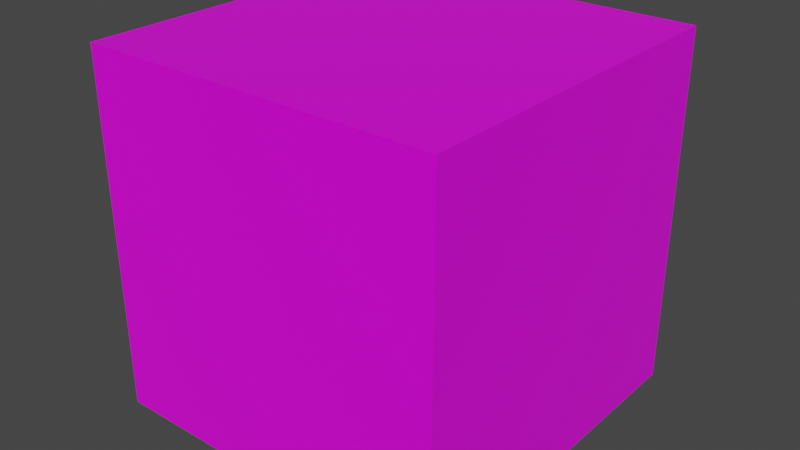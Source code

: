 # Source: referenceCube.blend  (saved by Blender 3.1.7; exported with 4.5.12 LTS)
import bpy
from mathutils import Matrix  # noqa: F401  (used for matrix-valued properties, if any)

bpy.ops.wm.read_factory_settings(use_empty=True)
scene = bpy.context.scene
scene.name = 'Scene'

# ---- collections
col_collection = bpy.data.collections.new('Collection'); scene.collection.children.link(col_collection)

# ---- images (referenced by path relative to the original .blend; pixels are not part of the script)
import os
ASSET_DIR = os.environ.get("B2B_ASSET_DIR", "")  # directory of the original .blend (textures are referenced by path, not embedded)
HERE = os.path.dirname(os.path.abspath(__file__))  # packed textures are extracted next to this script under _unpacked/

def load_image(name, relpath, width, height, colorspace="sRGB"):
    """Load a texture the original file referenced (path relative to the .blend, or extracted next to this script)."""
    p = next((c for c in (os.path.join(HERE, relpath), os.path.join(ASSET_DIR, relpath)) if relpath and os.path.exists(c)), "")
    if p:
        img = bpy.data.images.load(p, check_existing=True)
        img.name = name
    else:  # same state as the original file: an image datablock whose file is absent (Cycles renders it pink)
        img = bpy.data.images.new(name, width, height)
        img.source = "FILE"
        img.filepath = "//" + (relpath or name)
    img.colorspace_settings.name = colorspace
    return img
img_tex = load_image('tex', 'tex.png', 1024, 1024, 'sRGB')

# ---- materials (node trees are filled in below, after node groups)
mat_reference = bpy.data.materials.new('Reference')
mat_reference.alpha_threshold = 0.0
mat_reference.use_transparent_shadow = False
mat_reference.line_color = (0.0, 0.0, 0.0, 1.0)

# ---- material node trees
mat_reference.use_nodes = True; mat_reference.node_tree.nodes.clear()
_N = mat_reference.node_tree.nodes; _L = mat_reference.node_tree.links
n0 = _N.new('ShaderNodeOutputMaterial'); n0.name = 'Material Output'; n0.location = (300, 300)
n1 = _N.new('ShaderNodeBsdfPrincipled'); n1.name = 'Principled BSDF'; n1.location = (10, 300)
n1.distribution = 'GGX'
n1.subsurface_method = 'RANDOM_WALK_SKIN'
n1.inputs[2].default_value = 0.4
n1.inputs[3].default_value = 1.45
n1.inputs[27].default_value = (0.0, 0.0, 0.0, 1.0)
n1.inputs[28].default_value = 1.0
n2 = _N.new('ShaderNodeTexImage'); n2.name = 'Image Texture'; n2.location = (-280, 280)
n2.image = img_tex
_L.new(n1.outputs[0], n0.inputs[0])
_L.new(n2.outputs[0], n1.inputs[0])
n0.is_active_output = True

# ---- world
world_world = bpy.data.worlds.new('World'); scene.world = world_world
world_world.use_nodes = True; world_world.node_tree.nodes.clear()
_N = world_world.node_tree.nodes; _L = world_world.node_tree.links
n0 = _N.new('ShaderNodeOutputWorld'); n0.name = 'World Output'; n0.location = (300, 300)
n1 = _N.new('ShaderNodeBackground'); n1.name = 'Background'; n1.location = (10, 300)
n1.inputs[0].default_value = (0.05088, 0.05088, 0.05088, 1.0)
_L.new(n1.outputs[0], n0.inputs[0])
n0.is_active_output = True
world_world.color = (0.05088, 0.05088, 0.05088)
world_world.use_sun_shadow = False
world_world.sun_shadow_jitter_overblur = 0.0

# ---- meshes
me_referencecube = bpy.data.meshes.new('ReferenceCube')
me_referencecube.from_pydata([(1.0, 1.0, 1.0), (1.0, 1.0, -1.0), (1.0, -1.0, 1.0), (1.0, -1.0, -1.0), (-1.0, 1.0, 1.0), (-1.0, 1.0, -1.0), (-1.0, -1.0, 1.0), (-1.0, -1.0, -1.0)], [], [(0, 4, 6, 2), (3, 2, 6, 7), (7, 6, 4, 5), (5, 1, 3, 7), (1, 0, 2, 3), (5, 4, 0, 1)])
_uv = me_referencecube.uv_layers.new(name='UVMap')
_uv.uv.foreach_set('vector', [0.625, 0.5, 0.875, 0.5, 0.875, 0.75, 0.625, 0.75, 0.375, 0.75, 0.625, 0.75, 0.625, 1.0, 0.375, 1.0, 0.375, 0.0, 0.625, 0.0, 0.625, 0.25, 0.375, 0.25, 0.125, 0.5, 0.375, 0.5, 0.375, 0.75, 0.125, 0.75, 0.375, 0.5, 0.625, 0.5, 0.625, 0.75, 0.375, 0.75, 0.375, 0.25, 0.625, 0.25, 0.625, 0.5, 0.375, 0.5])
me_referencecube.materials.append(mat_reference)
me_referencecube.use_remesh_preserve_volume = False
me_referencecube.use_remesh_preserve_attributes = False
me_referencecube.use_mirror_vertex_groups = False
me_referencecube.update()

# ---- objects
ob_referencecube = bpy.data.objects.new('ReferenceCube', me_referencecube)

# ---- transforms, parenting, visibility, modifiers, constraints
ob_referencecube.location = (0.0, 0.0, 0.0)
ob_referencecube.lock_rotations_4d = False
ob_referencecube.empty_display_type = 'ARROWS'
ob_referencecube.lineart.crease_threshold = 0.0

# ---- collection membership
col_collection.objects.link(ob_referencecube)

# ---- scene / render settings (as saved in the file)
scene.frame_start = 1; scene.frame_end = 250; scene.frame_set(1)
scene.render.engine = 'BLENDER_EEVEE_NEXT'
scene.cycles.sampling_pattern = 'TABULATED_SOBOL'
scene.cycles.use_light_tree = False
scene.view_settings.view_transform = 'Filmic'
bpy.context.view_layer.update()

# ---- added for rendering (the .blend has no active camera and no usable light): camera, sun
cam_auto = bpy.data.cameras.new('AutoCamera')
cam_auto.lens = 50.0
cam_auto.sensor_width = 36.0
cam_auto.clip_end = 1000.0
ob_auto_camera = bpy.data.objects.new('AutoCamera', cam_auto)
scene.collection.objects.link(ob_auto_camera)
ob_auto_camera.location = (3.20507, -3.84609, 2.56406)
ob_auto_camera.rotation_euler = (1.09748, -7.21219e-08, 0.694738)
scene.camera = ob_auto_camera
light_auto_sun = bpy.data.lights.new('AutoSun', 'SUN')
light_auto_sun.energy = 3.0
light_auto_sun.angle = 0.0523599
ob_auto_sun = bpy.data.objects.new('AutoSun', light_auto_sun)
scene.collection.objects.link(ob_auto_sun)
ob_auto_sun.rotation_euler = (0.872665, 0.174533, 0.523599)
bpy.context.view_layer.update()
